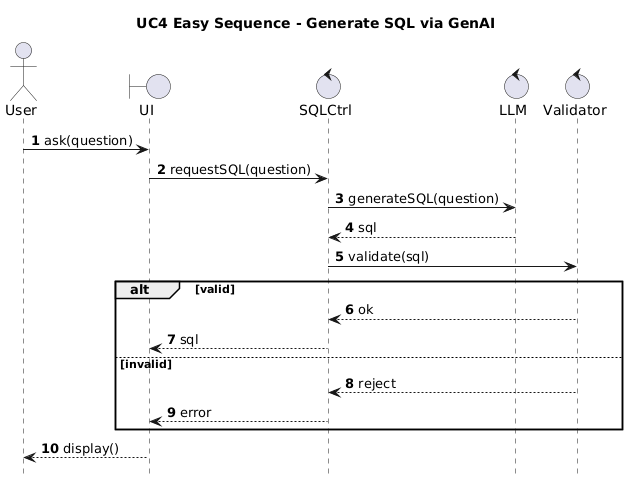

The diagram above was rendered by PlantUML. Its source (embedded in the PNG):
@startuml
title UC4 Easy Sequence - Generate SQL via GenAI
autonumber
hide footbox

actor User
boundary UI
control SQLCtrl
control LLM
control Validator

User -> UI : ask(question)
UI -> SQLCtrl : requestSQL(question)

SQLCtrl -> LLM : generateSQL(question)
LLM --> SQLCtrl : sql
SQLCtrl -> Validator : validate(sql)

alt valid
  Validator --> SQLCtrl : ok
  SQLCtrl --> UI : sql
else invalid
  Validator --> SQLCtrl : reject
  SQLCtrl --> UI : error
end

UI --> User : display()
@enduml